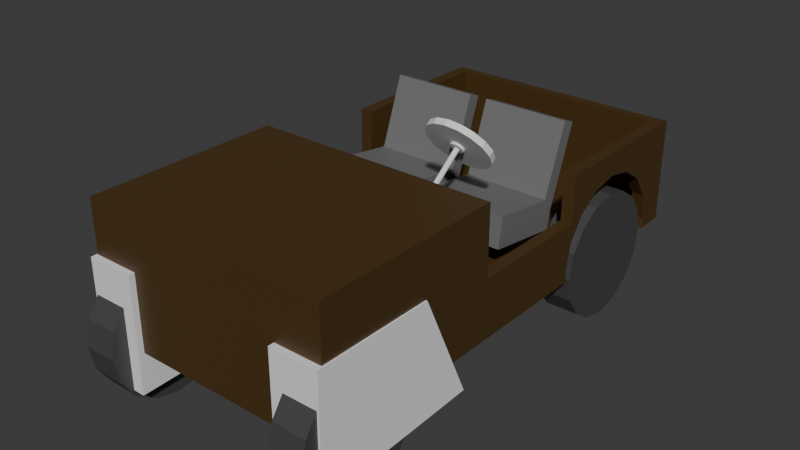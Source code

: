 # Source: cj-3b.blend  (saved by Blender 4.3.34; exported with 4.5.12 LTS)
import bpy
from mathutils import Matrix  # noqa: F401  (used for matrix-valued properties, if any)

bpy.ops.wm.read_factory_settings(use_empty=True)
scene = bpy.context.scene
scene.name = 'Scene'

# ---- collections
col_collection = bpy.data.collections.new('Collection'); scene.collection.children.link(col_collection)
col_refs = bpy.data.collections.new('refs'); scene.collection.children.link(col_refs)
col_wheels = bpy.data.collections.new('wheels'); scene.collection.children.link(col_wheels)

# ---- materials (node trees are filled in below, after node groups)
mat_body = bpy.data.materials.new('Body')
mat_seat = bpy.data.materials.new('seat')
mat_tire = bpy.data.materials.new('tire')

# ---- material node trees
mat_body.use_nodes = True; mat_body.node_tree.nodes.clear()
_N = mat_body.node_tree.nodes; _L = mat_body.node_tree.links
n0 = _N.new('ShaderNodeBsdfPrincipled'); n0.name = 'Principled BSDF'; n0.location = (10, 300)
n0.inputs[0].default_value = (0.06894, 0.03665, 0.008632, 1.0)
n1 = _N.new('ShaderNodeOutputMaterial'); n1.name = 'Material Output'; n1.location = (300, 300)
_L.new(n0.outputs[0], n1.inputs[0])
n1.is_active_output = True
mat_seat.use_nodes = True; mat_seat.node_tree.nodes.clear()
_N = mat_seat.node_tree.nodes; _L = mat_seat.node_tree.links
n0 = _N.new('ShaderNodeBsdfPrincipled'); n0.name = 'Principled BSDF'; n0.location = (10, 300)
n0.inputs[0].default_value = (0.1701, 0.1701, 0.1701, 1.0)
n1 = _N.new('ShaderNodeOutputMaterial'); n1.name = 'Material Output'; n1.location = (300, 300)
_L.new(n0.outputs[0], n1.inputs[0])
n1.is_active_output = True
mat_tire.use_nodes = True; mat_tire.node_tree.nodes.clear()
_N = mat_tire.node_tree.nodes; _L = mat_tire.node_tree.links
n0 = _N.new('ShaderNodeBsdfPrincipled'); n0.name = 'Principled BSDF'; n0.location = (10, 300)
n0.inputs[0].default_value = (0.0602, 0.0602, 0.0602, 1.0)
n1 = _N.new('ShaderNodeOutputMaterial'); n1.name = 'Material Output'; n1.location = (300, 300)
_L.new(n0.outputs[0], n1.inputs[0])
n1.is_active_output = True

# ---- world
world_world = bpy.data.worlds.new('World'); scene.world = world_world
world_world.use_nodes = True; world_world.node_tree.nodes.clear()
_N = world_world.node_tree.nodes; _L = world_world.node_tree.links
n0 = _N.new('ShaderNodeOutputWorld'); n0.name = 'World Output'; n0.location = (300, 300)
n1 = _N.new('ShaderNodeBackground'); n1.name = 'Background'; n1.location = (10, 300)
n1.inputs[0].default_value = (0.05088, 0.05088, 0.05088, 1.0)
_L.new(n1.outputs[0], n0.inputs[0])
n0.is_active_output = True
world_world.color = (0.05088, 0.05088, 0.05088)
world_world.sun_shadow_jitter_overblur = 0.0

# ---- meshes
me_cube_003 = bpy.data.meshes.new('Cube.003')
me_cube_003.from_pydata([(-0.7218, -0.5628, -0.3703), (-0.7218, -0.5628, 0.3703), (-0.7218, 0.5628, -0.3703), (-0.7218, 0.5628, 0.3703), (0.7218, -0.5628, -0.3703), (0.7218, -0.5628, 0.3703), (0.7218, 0.5628, -0.3703), (0.7218, 0.5628, 0.3703), (-0.7218, -0.5628, -0.03168), (-0.7218, 0.5628, -0.03168), (0.7218, 0.5628, -0.03168), (0.7218, -0.5628, -0.03168), (-0.7218, 2.268, -0.03168), (-0.7218, 2.268, -0.3703), (0.7218, 2.268, -0.3703), (0.7218, 2.268, -0.03168), (0.7218, 1.307, -0.03168), (-0.7218, 1.307, -0.03168), (-0.7218, 1.307, -0.3703), (0.7218, 1.307, -0.3703), (-0.7218, 2.268, 0.2417), (0.7218, 2.268, 0.2417), (0.7218, 1.307, 0.2417), (-0.7218, 1.307, 0.2417)], [], [(8, 1, 3, 9), (9, 3, 7, 10), (10, 7, 5, 11), (11, 5, 1, 8), (2, 6, 4, 0), (7, 3, 1, 5), (4, 11, 8, 0), (6, 10, 11, 4), (16, 15, 21, 22), (0, 8, 9, 2), (13, 12, 15, 14), (18, 17, 12, 13), (16, 19, 14, 15), (19, 18, 13, 14), (6, 2, 18, 19), (10, 6, 19, 16), (2, 9, 17, 18), (9, 10, 16, 17), (23, 22, 21, 20), (17, 16, 22, 23), (12, 17, 23, 20), (15, 12, 20, 21)])
_uv = me_cube_003.uv_layers.new(name='UVMap')
_uv.uv.foreach_set('vector', [0.4893, 0.0, 0.625, 0.0, 0.625, 0.25, 0.4893, 0.25, 0.4893, 0.25, 0.625, 0.25, 0.625, 0.5, 0.4893, 0.5, 0.4893, 0.5, 0.625, 0.5, 0.625, 0.75, 0.4893, 0.75, 0.4893, 0.75, 0.625, 0.75, 0.625, 1.0, 0.4893, 1.0, 0.125, 0.5, 0.375, 0.5, 0.375, 0.75, 0.125, 0.75, 0.625, 0.5, 0.875, 0.5, 0.875, 0.75, 0.625, 0.75, 0.375, 0.75, 0.4893, 0.75, 0.4893, 1.0, 0.375, 1.0, 0.375, 0.5, 0.4893, 0.5, 0.4893, 0.75, 0.375, 0.75, 0.4893, 0.5, 0.4893, 0.5, 0.4893, 0.5, 0.4893, 0.5, 0.375, 0.0, 0.4893, 0.0, 0.4893, 0.25, 0.375, 0.25, 0.375, 0.25, 0.4893, 0.25, 0.4893, 0.5, 0.375, 0.5, 0.375, 0.25, 0.4893, 0.25, 0.4893, 0.25, 0.375, 0.25, 0.4893, 0.5, 0.375, 0.5, 0.375, 0.5, 0.4893, 0.5, 0.375, 0.5, 0.125, 0.5, 0.125, 0.5, 0.375, 0.5, 0.375, 0.5, 0.125, 0.5, 0.125, 0.5, 0.375, 0.5, 0.4893, 0.5, 0.375, 0.5, 0.375, 0.5, 0.4893, 0.5, 0.375, 0.25, 0.4893, 0.25, 0.4893, 0.25, 0.375, 0.25, 0.4893, 0.25, 0.4893, 0.5, 0.4893, 0.5, 0.4893, 0.25, 0.4893, 0.25, 0.4893, 0.5, 0.4893, 0.5, 0.4893, 0.25, 0.4893, 0.25, 0.4893, 0.5, 0.4893, 0.5, 0.4893, 0.25, 0.4893, 0.25, 0.4893, 0.25, 0.4893, 0.25, 0.4893, 0.25, 0.4893, 0.5, 0.4893, 0.25, 0.4893, 0.25, 0.4893, 0.5])
me_cube_003.materials.append(mat_body)
me_cube_003.update()
me_cube_004 = bpy.data.meshes.new('Cube.004')
me_cube_004.from_pydata([(-0.6505, -0.8193, -0.4003), (-0.6505, -0.8193, 0.4003), (-0.6505, 0.8193, -0.4003), (-0.6505, 0.8193, 0.4003), (0.6505, -0.8193, -0.4003), (0.6505, -0.8193, 0.4003), (0.6505, 0.8193, -0.4003), (0.6505, 0.8193, 0.4003)], [], [(0, 1, 3, 2), (2, 3, 7, 6), (6, 7, 5, 4), (4, 5, 1, 0), (2, 6, 4, 0), (7, 3, 1, 5)])
_uv = me_cube_004.uv_layers.new(name='UVMap')
_uv.uv.foreach_set('vector', [0.375, 0.0, 0.625, 0.0, 0.625, 0.25, 0.375, 0.25, 0.375, 0.25, 0.625, 0.25, 0.625, 0.5, 0.375, 0.5, 0.375, 0.5, 0.625, 0.5, 0.625, 0.75, 0.375, 0.75, 0.375, 0.75, 0.625, 0.75, 0.625, 1.0, 0.375, 1.0, 0.125, 0.5, 0.375, 0.5, 0.375, 0.75, 0.125, 0.75, 0.625, 0.5, 0.875, 0.5, 0.875, 0.75, 0.625, 0.75])
me_cube_004.update()
me_cube_005 = bpy.data.meshes.new('Cube.005')
me_cube_005.from_pydata([(-0.2488, -0.1394, -0.2658), (-0.2488, 0.06395, 0.2933), (-0.2488, -0.06395, -0.2933), (-0.2488, 0.1394, 0.2658), (0.2488, -0.1394, -0.2658), (0.2488, 0.06395, 0.2933), (0.2488, -0.06395, -0.2933), (0.2488, 0.1394, 0.2658)], [], [(0, 1, 3, 2), (2, 3, 7, 6), (6, 7, 5, 4), (4, 5, 1, 0), (2, 6, 4, 0), (7, 3, 1, 5)])
_uv = me_cube_005.uv_layers.new(name='UVMap')
_uv.uv.foreach_set('vector', [0.375, 0.0, 0.625, 0.0, 0.625, 0.25, 0.375, 0.25, 0.375, 0.25, 0.625, 0.25, 0.625, 0.5, 0.375, 0.5, 0.375, 0.5, 0.625, 0.5, 0.625, 0.75, 0.375, 0.75, 0.375, 0.75, 0.625, 0.75, 0.625, 1.0, 0.375, 1.0, 0.125, 0.5, 0.375, 0.5, 0.375, 0.75, 0.125, 0.75, 0.625, 0.5, 0.875, 0.5, 0.875, 0.75, 0.625, 0.75])
me_cube_005.materials.append(mat_seat)
me_cube_005.update()
me_cube_006 = bpy.data.meshes.new('Cube.006')
me_cube_006.from_pydata([(-0.2522, -0.238, -0.05671), (-0.2522, -0.213, 0.1203), (-0.2522, 0.213, -0.1203), (-0.2522, 0.238, 0.05671), (0.2522, -0.238, -0.05671), (0.2522, -0.213, 0.1203), (0.2522, 0.213, -0.1203), (0.2522, 0.238, 0.05671)], [], [(0, 1, 3, 2), (2, 3, 7, 6), (6, 7, 5, 4), (4, 5, 1, 0), (2, 6, 4, 0), (7, 3, 1, 5)])
_uv = me_cube_006.uv_layers.new(name='UVMap')
_uv.uv.foreach_set('vector', [0.375, 0.0, 0.625, 0.0, 0.625, 0.25, 0.375, 0.25, 0.375, 0.25, 0.625, 0.25, 0.625, 0.5, 0.375, 0.5, 0.375, 0.5, 0.625, 0.5, 0.625, 0.75, 0.375, 0.75, 0.375, 0.75, 0.625, 0.75, 0.625, 1.0, 0.375, 1.0, 0.125, 0.5, 0.375, 0.5, 0.375, 0.75, 0.125, 0.75, 0.625, 0.5, 0.875, 0.5, 0.875, 0.75, 0.625, 0.75])
me_cube_006.materials.append(mat_seat)
me_cube_006.update()
me_cylinder_001 = bpy.data.meshes.new('Cylinder.001')
me_cylinder_001.from_pydata([(1.948e-17, 0.1012, -0.1606), (1.314e-17, 0.1297, -0.1385), (0.0723, 0.09241, -0.1492), (0.0723, 0.121, -0.1271), (0.1336, 0.06738, -0.1168), (0.1336, 0.09592, -0.09472), (0.1745, 0.02992, -0.06824), (0.1745, 0.05846, -0.0462), (0.1889, -0.01427, -0.01102), (0.1889, 0.01427, 0.01102), (0.1745, -0.05846, 0.0462), (0.1745, -0.02992, 0.06824), (0.1336, -0.09592, 0.09472), (0.1336, -0.06738, 0.1168), (0.0723, -0.121, 0.1271), (0.0723, -0.09241, 0.1492), (-1.314e-17, -0.1297, 0.1385), (-1.948e-17, -0.1012, 0.1606), (-0.0723, -0.121, 0.1271), (-0.0723, -0.09241, 0.1492), (-0.1336, -0.09592, 0.09472), (-0.1336, -0.06738, 0.1168), (-0.1745, -0.05846, 0.0462), (-0.1745, -0.02992, 0.06824), (-0.1889, -0.01427, -0.01102), (-0.1889, 0.01427, 0.01102), (-0.1745, 0.02992, -0.06824), (-0.1745, 0.05846, -0.0462), (-0.1336, 0.06738, -0.1168), (-0.1336, 0.09592, -0.09472), (-0.0723, 0.09241, -0.1492), (-0.0723, 0.121, -0.1271)], [], [(0, 1, 3, 2), (2, 3, 5, 4), (4, 5, 7, 6), (6, 7, 9, 8), (8, 9, 11, 10), (10, 11, 13, 12), (12, 13, 15, 14), (14, 15, 17, 16), (16, 17, 19, 18), (18, 19, 21, 20), (20, 21, 23, 22), (22, 23, 25, 24), (24, 25, 27, 26), (26, 27, 29, 28), (3, 1, 31, 29, 27, 25, 23, 21, 19, 17, 15, 13, 11, 9, 7, 5), (28, 29, 31, 30), (30, 31, 1, 0), (0, 2, 4, 6, 8, 10, 12, 14, 16, 18, 20, 22, 24, 26, 28, 30)])
_uv = me_cylinder_001.uv_layers.new(name='UVMap')
_uv.uv.foreach_set('vector', [1.0, 0.5, 1.0, 1.0, 0.9375, 1.0, 0.9375, 0.5, 0.9375, 0.5, 0.9375, 1.0, 0.875, 1.0, 0.875, 0.5, 0.875, 0.5, 0.875, 1.0, 0.8125, 1.0, 0.8125, 0.5, 0.8125, 0.5, 0.8125, 1.0, 0.75, 1.0, 0.75, 0.5, 0.75, 0.5, 0.75, 1.0, 0.6875, 1.0, 0.6875, 0.5, 0.6875, 0.5, 0.6875, 1.0, 0.625, 1.0, 0.625, 0.5, 0.625, 0.5, 0.625, 1.0, 0.5625, 1.0, 0.5625, 0.5, 0.5625, 0.5, 0.5625, 1.0, 0.5, 1.0, 0.5, 0.5, 0.5, 0.5, 0.5, 1.0, 0.4375, 1.0, 0.4375, 0.5, 0.4375, 0.5, 0.4375, 1.0, 0.375, 1.0, 0.375, 0.5, 0.375, 0.5, 0.375, 1.0, 0.3125, 1.0, 0.3125, 0.5, 0.3125, 0.5, 0.3125, 1.0, 0.25, 1.0, 0.25, 0.5, 0.25, 0.5, 0.25, 1.0, 0.1875, 1.0, 0.1875, 0.5, 0.1875, 0.5, 0.1875, 1.0, 0.125, 1.0, 0.125, 0.5, 0.3418, 0.4717, 0.25, 0.49, 0.1582, 0.4717, 0.08029, 0.4197, 0.02827, 0.3418, 0.01, 0.25, 0.02827, 0.1582, 0.08029, 0.08029, 0.1582, 0.02827, 0.25, 0.01, 0.3418, 0.02827, 0.4197, 0.08029, 0.4717, 0.1582, 0.49, 0.25, 0.4717, 0.3418, 0.4197, 0.4197, 0.125, 0.5, 0.125, 1.0, 0.0625, 1.0, 0.0625, 0.5, 0.0625, 0.5, 0.0625, 1.0, 0.0, 1.0, 0.0, 0.5, 0.75, 0.49, 0.8418, 0.4717, 0.9197, 0.4197, 0.9717, 0.3418, 0.99, 0.25, 0.9717, 0.1582, 0.9197, 0.08029, 0.8418, 0.02827, 0.75, 0.01, 0.6582, 0.02827, 0.5803, 0.08029, 0.5283, 0.1582, 0.51, 0.25, 0.5283, 0.3418, 0.5803, 0.4197, 0.6582, 0.4717])
me_cylinder_001.update()
me_cylinder_003 = bpy.data.meshes.new('Cylinder.003')
me_cylinder_003.from_pydata([(4.805e-17, -0.2019, -0.1782), (-4.561e-17, 0.2199, 0.1555), (0.005541, -0.2026, -0.1774), (0.005541, 0.2192, 0.1564), (0.01024, -0.2046, -0.1749), (0.01024, 0.2173, 0.1588), (0.01338, -0.2075, -0.1712), (0.01338, 0.2143, 0.1625), (0.01448, -0.2109, -0.1669), (0.01448, 0.2109, 0.1669), (0.01338, -0.2143, -0.1625), (0.01338, 0.2075, 0.1712), (0.01024, -0.2173, -0.1588), (0.01024, 0.2046, 0.1749), (0.005541, -0.2192, -0.1564), (0.005541, 0.2026, 0.1774), (4.561e-17, -0.2199, -0.1555), (-4.805e-17, 0.2019, 0.1782), (-0.005541, -0.2192, -0.1564), (-0.005541, 0.2026, 0.1774), (-0.01024, -0.2173, -0.1588), (-0.01024, 0.2046, 0.1749), (-0.01338, -0.2143, -0.1625), (-0.01338, 0.2075, 0.1712), (-0.01448, -0.2109, -0.1669), (-0.01448, 0.2109, 0.1669), (-0.01338, -0.2075, -0.1712), (-0.01338, 0.2143, 0.1625), (-0.01024, -0.2046, -0.1749), (-0.01024, 0.2173, 0.1588), (-0.005541, -0.2026, -0.1774), (-0.005541, 0.2192, 0.1564)], [], [(0, 1, 3, 2), (2, 3, 5, 4), (4, 5, 7, 6), (6, 7, 9, 8), (8, 9, 11, 10), (10, 11, 13, 12), (12, 13, 15, 14), (14, 15, 17, 16), (16, 17, 19, 18), (18, 19, 21, 20), (20, 21, 23, 22), (22, 23, 25, 24), (24, 25, 27, 26), (26, 27, 29, 28), (3, 1, 31, 29, 27, 25, 23, 21, 19, 17, 15, 13, 11, 9, 7, 5), (28, 29, 31, 30), (30, 31, 1, 0), (0, 2, 4, 6, 8, 10, 12, 14, 16, 18, 20, 22, 24, 26, 28, 30)])
_uv = me_cylinder_003.uv_layers.new(name='UVMap')
_uv.uv.foreach_set('vector', [1.0, 0.5, 1.0, 1.0, 0.9375, 1.0, 0.9375, 0.5, 0.9375, 0.5, 0.9375, 1.0, 0.875, 1.0, 0.875, 0.5, 0.875, 0.5, 0.875, 1.0, 0.8125, 1.0, 0.8125, 0.5, 0.8125, 0.5, 0.8125, 1.0, 0.75, 1.0, 0.75, 0.5, 0.75, 0.5, 0.75, 1.0, 0.6875, 1.0, 0.6875, 0.5, 0.6875, 0.5, 0.6875, 1.0, 0.625, 1.0, 0.625, 0.5, 0.625, 0.5, 0.625, 1.0, 0.5625, 1.0, 0.5625, 0.5, 0.5625, 0.5, 0.5625, 1.0, 0.5, 1.0, 0.5, 0.5, 0.5, 0.5, 0.5, 1.0, 0.4375, 1.0, 0.4375, 0.5, 0.4375, 0.5, 0.4375, 1.0, 0.375, 1.0, 0.375, 0.5, 0.375, 0.5, 0.375, 1.0, 0.3125, 1.0, 0.3125, 0.5, 0.3125, 0.5, 0.3125, 1.0, 0.25, 1.0, 0.25, 0.5, 0.25, 0.5, 0.25, 1.0, 0.1875, 1.0, 0.1875, 0.5, 0.1875, 0.5, 0.1875, 1.0, 0.125, 1.0, 0.125, 0.5, 0.3418, 0.4717, 0.25, 0.49, 0.1582, 0.4717, 0.08029, 0.4197, 0.02827, 0.3418, 0.01, 0.25, 0.02827, 0.1582, 0.08029, 0.08029, 0.1582, 0.02827, 0.25, 0.01, 0.3418, 0.02827, 0.4197, 0.08029, 0.4717, 0.1582, 0.49, 0.25, 0.4717, 0.3418, 0.4197, 0.4197, 0.125, 0.5, 0.125, 1.0, 0.0625, 1.0, 0.0625, 0.5, 0.0625, 0.5, 0.0625, 1.0, 0.0, 1.0, 0.0, 0.5, 0.75, 0.49, 0.8418, 0.4717, 0.9197, 0.4197, 0.9717, 0.3418, 0.99, 0.25, 0.9717, 0.1582, 0.9197, 0.08029, 0.8418, 0.02827, 0.75, 0.01, 0.6582, 0.02827, 0.5803, 0.08029, 0.5283, 0.1582, 0.51, 0.25, 0.5283, 0.3418, 0.5803, 0.4197, 0.6582, 0.4717])
me_cylinder_003.update()
me_cylinder_004 = bpy.data.meshes.new('Cylinder.004')
me_cylinder_004.from_pydata([(8.972e-18, -0.0007749, -0.05067), (-2.129e-18, 0.04922, -0.01206), (0.01517, -0.002619, -0.04828), (0.01517, 0.04737, -0.009675), (0.02802, -0.007869, -0.04148), (0.02802, 0.04212, -0.002876), (0.03661, -0.01573, -0.03131), (0.03661, 0.03427, 0.0073), (0.03963, -0.025, -0.0193), (0.03963, 0.025, 0.0193), (0.03661, -0.03427, -0.0073), (0.03661, 0.01573, 0.03131), (0.02802, -0.04212, 0.002876), (0.02802, 0.007869, 0.04148), (0.01517, -0.04737, 0.009675), (0.01517, 0.002619, 0.04828), (2.129e-18, -0.04922, 0.01206), (-8.972e-18, 0.0007749, 0.05067), (-0.01517, -0.04737, 0.009675), (-0.01517, 0.002619, 0.04828), (-0.02802, -0.04212, 0.002876), (-0.02802, 0.007869, 0.04148), (-0.03661, -0.03427, -0.0073), (-0.03661, 0.01573, 0.03131), (-0.03963, -0.025, -0.0193), (-0.03963, 0.025, 0.0193), (-0.03661, -0.01573, -0.03131), (-0.03661, 0.03427, 0.0073), (-0.02802, -0.007869, -0.04148), (-0.02802, 0.04212, -0.002876), (-0.01517, -0.002619, -0.04828), (-0.01517, 0.04737, -0.009675)], [], [(0, 1, 3, 2), (2, 3, 5, 4), (4, 5, 7, 6), (6, 7, 9, 8), (8, 9, 11, 10), (10, 11, 13, 12), (12, 13, 15, 14), (14, 15, 17, 16), (16, 17, 19, 18), (18, 19, 21, 20), (20, 21, 23, 22), (22, 23, 25, 24), (24, 25, 27, 26), (26, 27, 29, 28), (3, 1, 31, 29, 27, 25, 23, 21, 19, 17, 15, 13, 11, 9, 7, 5), (28, 29, 31, 30), (30, 31, 1, 0), (0, 2, 4, 6, 8, 10, 12, 14, 16, 18, 20, 22, 24, 26, 28, 30)])
_uv = me_cylinder_004.uv_layers.new(name='UVMap')
_uv.uv.foreach_set('vector', [1.0, 0.5, 1.0, 1.0, 0.9375, 1.0, 0.9375, 0.5, 0.9375, 0.5, 0.9375, 1.0, 0.875, 1.0, 0.875, 0.5, 0.875, 0.5, 0.875, 1.0, 0.8125, 1.0, 0.8125, 0.5, 0.8125, 0.5, 0.8125, 1.0, 0.75, 1.0, 0.75, 0.5, 0.75, 0.5, 0.75, 1.0, 0.6875, 1.0, 0.6875, 0.5, 0.6875, 0.5, 0.6875, 1.0, 0.625, 1.0, 0.625, 0.5, 0.625, 0.5, 0.625, 1.0, 0.5625, 1.0, 0.5625, 0.5, 0.5625, 0.5, 0.5625, 1.0, 0.5, 1.0, 0.5, 0.5, 0.5, 0.5, 0.5, 1.0, 0.4375, 1.0, 0.4375, 0.5, 0.4375, 0.5, 0.4375, 1.0, 0.375, 1.0, 0.375, 0.5, 0.375, 0.5, 0.375, 1.0, 0.3125, 1.0, 0.3125, 0.5, 0.3125, 0.5, 0.3125, 1.0, 0.25, 1.0, 0.25, 0.5, 0.25, 0.5, 0.25, 1.0, 0.1875, 1.0, 0.1875, 0.5, 0.1875, 0.5, 0.1875, 1.0, 0.125, 1.0, 0.125, 0.5, 0.3418, 0.4717, 0.25, 0.49, 0.1582, 0.4717, 0.08029, 0.4197, 0.02827, 0.3418, 0.01, 0.25, 0.02827, 0.1582, 0.08029, 0.08029, 0.1582, 0.02827, 0.25, 0.01, 0.3418, 0.02827, 0.4197, 0.08029, 0.4717, 0.1582, 0.49, 0.25, 0.4717, 0.3418, 0.4197, 0.4197, 0.125, 0.5, 0.125, 1.0, 0.0625, 1.0, 0.0625, 0.5, 0.0625, 0.5, 0.0625, 1.0, 0.0, 1.0, 0.0, 0.5, 0.75, 0.49, 0.8418, 0.4717, 0.9197, 0.4197, 0.9717, 0.3418, 0.99, 0.25, 0.9717, 0.1582, 0.9197, 0.08029, 0.8418, 0.02827, 0.75, 0.01, 0.6582, 0.02827, 0.5803, 0.08029, 0.5283, 0.1582, 0.51, 0.25, 0.5283, 0.3418, 0.5803, 0.4197, 0.6582, 0.4717])
me_cylinder_004.update()
me_cube_007 = bpy.data.meshes.new('Cube.007')
me_cube_007.from_pydata([(-0.158, -0.3476, -0.3476), (-0.158, -0.3476, 0.3167), (-0.158, 0.6371, -0.3143), (-0.158, 0.3476, 0.3167), (0.12, -0.3476, -0.3476), (0.12, -0.3476, 0.3167), (0.12, 0.6371, -0.3143), (0.12, 0.3476, 0.3167)], [], [(0, 1, 3, 2), (2, 3, 7, 6), (6, 7, 5, 4), (4, 5, 1, 0), (2, 6, 4, 0), (7, 3, 1, 5)])
_uv = me_cube_007.uv_layers.new(name='UVMap')
_uv.uv.foreach_set('vector', [0.375, 0.0, 0.625, 0.0, 0.625, 0.25, 0.375, 0.25, 0.375, 0.25, 0.625, 0.25, 0.625, 0.5, 0.375, 0.5, 0.375, 0.5, 0.625, 0.5, 0.625, 0.75, 0.375, 0.75, 0.375, 0.75, 0.625, 0.75, 0.625, 1.0, 0.375, 1.0, 0.125, 0.5, 0.375, 0.5, 0.375, 0.75, 0.125, 0.75, 0.625, 0.5, 0.875, 0.5, 0.875, 0.75, 0.625, 0.75])
me_cube_007.update()
me_cylinder_005 = bpy.data.meshes.new('Cylinder.005')
me_cylinder_005.from_pydata([(-0.1645, 0.4151, 7.191e-09), (0.1645, 0.4151, -7.191e-09), (-0.1645, 0.3835, -0.1589), (0.1645, 0.3835, -0.1589), (-0.1645, 0.2935, -0.2935), (0.1645, 0.2935, -0.2935), (-0.1645, 0.1589, -0.3835), (0.1645, 0.1589, -0.3835), (-0.1645, 0.0, -0.4151), (0.1645, 0.0, -0.4151), (-0.1645, -0.1589, -0.3835), (0.1645, -0.1589, -0.3835), (-0.1645, -0.2935, -0.2935), (0.1645, -0.2935, -0.2935), (-0.1645, -0.3835, -0.1589), (0.1645, -0.3835, -0.1589), (-0.1645, -0.4151, 7.191e-09), (0.1645, -0.4151, -7.191e-09), (-0.1645, -0.3835, 0.1589), (0.1645, -0.3835, 0.1589), (-0.1645, -0.2935, 0.2935), (0.1645, -0.2935, 0.2935), (-0.1645, -0.1589, 0.3835), (0.1645, -0.1589, 0.3835), (-0.1645, 0.0, 0.4151), (0.1645, 0.0, 0.4151), (-0.1645, 0.1589, 0.3835), (0.1645, 0.1589, 0.3835), (-0.1645, 0.2935, 0.2935), (0.1645, 0.2935, 0.2935), (-0.1645, 0.3835, 0.1589), (0.1645, 0.3835, 0.1589)], [], [(0, 1, 3, 2), (2, 3, 5, 4), (4, 5, 7, 6), (6, 7, 9, 8), (8, 9, 11, 10), (10, 11, 13, 12), (12, 13, 15, 14), (14, 15, 17, 16), (16, 17, 19, 18), (18, 19, 21, 20), (20, 21, 23, 22), (22, 23, 25, 24), (24, 25, 27, 26), (26, 27, 29, 28), (3, 1, 31, 29, 27, 25, 23, 21, 19, 17, 15, 13, 11, 9, 7, 5), (28, 29, 31, 30), (30, 31, 1, 0), (0, 2, 4, 6, 8, 10, 12, 14, 16, 18, 20, 22, 24, 26, 28, 30)])
_uv = me_cylinder_005.uv_layers.new(name='UVMap')
_uv.uv.foreach_set('vector', [1.0, 0.5, 1.0, 1.0, 0.9375, 1.0, 0.9375, 0.5, 0.9375, 0.5, 0.9375, 1.0, 0.875, 1.0, 0.875, 0.5, 0.875, 0.5, 0.875, 1.0, 0.8125, 1.0, 0.8125, 0.5, 0.8125, 0.5, 0.8125, 1.0, 0.75, 1.0, 0.75, 0.5, 0.75, 0.5, 0.75, 1.0, 0.6875, 1.0, 0.6875, 0.5, 0.6875, 0.5, 0.6875, 1.0, 0.625, 1.0, 0.625, 0.5, 0.625, 0.5, 0.625, 1.0, 0.5625, 1.0, 0.5625, 0.5, 0.5625, 0.5, 0.5625, 1.0, 0.5, 1.0, 0.5, 0.5, 0.5, 0.5, 0.5, 1.0, 0.4375, 1.0, 0.4375, 0.5, 0.4375, 0.5, 0.4375, 1.0, 0.375, 1.0, 0.375, 0.5, 0.375, 0.5, 0.375, 1.0, 0.3125, 1.0, 0.3125, 0.5, 0.3125, 0.5, 0.3125, 1.0, 0.25, 1.0, 0.25, 0.5, 0.25, 0.5, 0.25, 1.0, 0.1875, 1.0, 0.1875, 0.5, 0.1875, 0.5, 0.1875, 1.0, 0.125, 1.0, 0.125, 0.5, 0.3418, 0.4717, 0.25, 0.49, 0.1582, 0.4717, 0.08029, 0.4197, 0.02827, 0.3418, 0.01, 0.25, 0.02827, 0.1582, 0.08029, 0.08029, 0.1582, 0.02827, 0.25, 0.01, 0.3418, 0.02827, 0.4197, 0.08029, 0.4717, 0.1582, 0.49, 0.25, 0.4717, 0.3418, 0.4197, 0.4197, 0.125, 0.5, 0.125, 1.0, 0.0625, 1.0, 0.0625, 0.5, 0.0625, 0.5, 0.0625, 1.0, 0.0, 1.0, 0.0, 0.5, 0.75, 0.49, 0.8418, 0.4717, 0.9197, 0.4197, 0.9717, 0.3418, 0.99, 0.25, 0.9717, 0.1582, 0.9197, 0.08029, 0.8418, 0.02827, 0.75, 0.01, 0.6582, 0.02827, 0.5803, 0.08029, 0.5283, 0.1582, 0.51, 0.25, 0.5283, 0.3418, 0.5803, 0.4197, 0.6582, 0.4717])
me_cylinder_005.update()
me_cylinder = bpy.data.meshes.new('Cylinder')
me_cylinder.from_pydata([(-0.09755, 0.3683, 4.264e-09), (0.09755, 0.3683, -4.264e-09), (-0.09755, 0.3403, -0.1409), (0.09755, 0.3403, -0.1409), (-0.09755, 0.2604, -0.2604), (0.09755, 0.2604, -0.2604), (-0.09755, 0.1409, -0.3403), (0.09755, 0.1409, -0.3403), (-0.09755, 0.0, -0.3683), (0.09755, 0.0, -0.3683), (-0.09755, -0.1409, -0.3403), (0.09755, -0.1409, -0.3403), (-0.09755, -0.2604, -0.2604), (0.09755, -0.2604, -0.2604), (-0.09755, -0.3403, -0.1409), (0.09755, -0.3403, -0.1409), (-0.09755, -0.3683, 4.264e-09), (0.09755, -0.3683, -4.264e-09), (-0.09755, -0.3403, 0.1409), (0.09755, -0.3403, 0.1409), (-0.09755, -0.2604, 0.2604), (0.09755, -0.2604, 0.2604), (-0.09755, -0.1409, 0.3403), (0.09755, -0.1409, 0.3403), (-0.09755, 0.0, 0.3683), (0.09755, 0.0, 0.3683), (-0.09755, 0.1409, 0.3403), (0.09755, 0.1409, 0.3403), (-0.09755, 0.2604, 0.2604), (0.09755, 0.2604, 0.2604), (-0.09755, 0.3403, 0.1409), (0.09755, 0.3403, 0.1409)], [], [(0, 1, 3, 2), (2, 3, 5, 4), (4, 5, 7, 6), (6, 7, 9, 8), (8, 9, 11, 10), (10, 11, 13, 12), (12, 13, 15, 14), (14, 15, 17, 16), (16, 17, 19, 18), (18, 19, 21, 20), (20, 21, 23, 22), (22, 23, 25, 24), (24, 25, 27, 26), (26, 27, 29, 28), (3, 1, 31, 29, 27, 25, 23, 21, 19, 17, 15, 13, 11, 9, 7, 5), (28, 29, 31, 30), (30, 31, 1, 0), (0, 2, 4, 6, 8, 10, 12, 14, 16, 18, 20, 22, 24, 26, 28, 30)])
_uv = me_cylinder.uv_layers.new(name='UVMap')
_uv.uv.foreach_set('vector', [1.0, 0.5, 1.0, 1.0, 0.9375, 1.0, 0.9375, 0.5, 0.9375, 0.5, 0.9375, 1.0, 0.875, 1.0, 0.875, 0.5, 0.875, 0.5, 0.875, 1.0, 0.8125, 1.0, 0.8125, 0.5, 0.8125, 0.5, 0.8125, 1.0, 0.75, 1.0, 0.75, 0.5, 0.75, 0.5, 0.75, 1.0, 0.6875, 1.0, 0.6875, 0.5, 0.6875, 0.5, 0.6875, 1.0, 0.625, 1.0, 0.625, 0.5, 0.625, 0.5, 0.625, 1.0, 0.5625, 1.0, 0.5625, 0.5, 0.5625, 0.5, 0.5625, 1.0, 0.5, 1.0, 0.5, 0.5, 0.5, 0.5, 0.5, 1.0, 0.4375, 1.0, 0.4375, 0.5, 0.4375, 0.5, 0.4375, 1.0, 0.375, 1.0, 0.375, 0.5, 0.375, 0.5, 0.375, 1.0, 0.3125, 1.0, 0.3125, 0.5, 0.3125, 0.5, 0.3125, 1.0, 0.25, 1.0, 0.25, 0.5, 0.25, 0.5, 0.25, 1.0, 0.1875, 1.0, 0.1875, 0.5, 0.1875, 0.5, 0.1875, 1.0, 0.125, 1.0, 0.125, 0.5, 0.3418, 0.4717, 0.25, 0.49, 0.1582, 0.4717, 0.08029, 0.4197, 0.02827, 0.3418, 0.01, 0.25, 0.02827, 0.1582, 0.08029, 0.08029, 0.1582, 0.02827, 0.25, 0.01, 0.3418, 0.02827, 0.4197, 0.08029, 0.4717, 0.1582, 0.49, 0.25, 0.4717, 0.3418, 0.4197, 0.4197, 0.125, 0.5, 0.125, 1.0, 0.0625, 1.0, 0.0625, 0.5, 0.0625, 0.5, 0.0625, 1.0, 0.0, 1.0, 0.0, 0.5, 0.75, 0.49, 0.8418, 0.4717, 0.9197, 0.4197, 0.9717, 0.3418, 0.99, 0.25, 0.9717, 0.1582, 0.9197, 0.08029, 0.8418, 0.02827, 0.75, 0.01, 0.6582, 0.02827, 0.5803, 0.08029, 0.5283, 0.1582, 0.51, 0.25, 0.5283, 0.3418, 0.5803, 0.4197, 0.6582, 0.4717])
me_cylinder.materials.append(mat_tire)
me_cylinder.update()

# ---- objects
ob_body = bpy.data.objects.new('body', me_cube_003)
ob_body_cutout_noimp = bpy.data.objects.new('body-cutout-noimp', me_cube_004)
ob_seat_back = bpy.data.objects.new('seat_back', me_cube_005)
ob_seat_bottom = bpy.data.objects.new('seat_bottom', me_cube_006)
ob_steering = bpy.data.objects.new('steering', me_cylinder_001)
ob_steering_stick = bpy.data.objects.new('steering_stick', me_cylinder_003)
ob_steering_joint = bpy.data.objects.new('steering_joint', me_cylinder_004)
ob_front_wheel_cutout_noimp = bpy.data.objects.new('front_wheel_cutout-noimp', me_cube_007)
ob_rear_wheel_cutout_noimp = bpy.data.objects.new('rear_wheel_cutout-noimp', me_cylinder_005)
ob_profile_noimp = bpy.data.objects.new('profile-noimp', None)
ob_front_noimp = bpy.data.objects.new('front-noimp', None)
ob_rear_noimp = bpy.data.objects.new('rear-noimp', None)
ob_wheels_noimp = bpy.data.objects.new('wheels-noimp', me_cylinder)
ob_wheel_center_noimp = bpy.data.objects.new('wheel_center-noimp', None)

# ---- transforms, parenting, visibility, modifiers, constraints
ob_body.location = (-0.001319, -0.793, 0.7377)
_m = ob_body.modifiers.new('Boolean', 'BOOLEAN')
_m.object = ob_body_cutout_noimp
_m = ob_body.modifiers.new('Boolean.001', 'BOOLEAN')
_m.object = ob_front_wheel_cutout_noimp
_m = ob_body.modifiers.new('Boolean.002', 'BOOLEAN')
_m.object = ob_rear_wheel_cutout_noimp
ob_body_cutout_noimp.location = (-8.879e-17, 0.6015, 0.8989)
ob_body_cutout_noimp.hide_render = True
ob_body_cutout_noimp.display_type = 'WIRE'
ob_body_cutout_noimp.show_wire = True
ob_seat_back.location = (0.3019, 0.591, 0.8943)
_m = ob_seat_back.modifiers.new('Mirror', 'MIRROR')
_m.mirror_object = ob_wheel_center_noimp
ob_seat_bottom.location = (0.302, 0.3323, 0.7263)
_m = ob_seat_bottom.modifiers.new('Mirror', 'MIRROR')
_m.mirror_object = ob_wheel_center_noimp
ob_steering.location = (0.3109, 0.07832, 1.182)
ob_steering_stick.location = (0.3109, -0.1268, 1.019)
ob_steering_joint.location = (0.3109, 0.07695, 1.185)
ob_front_wheel_cutout_noimp.location = (0.61, -1.043, 0.4889)
ob_front_wheel_cutout_noimp.display_type = 'WIRE'
_m = ob_front_wheel_cutout_noimp.modifiers.new('Mirror', 'MIRROR')
_m.mirror_object = ob_wheel_center_noimp
ob_rear_wheel_cutout_noimp.location = (0.6494, 0.8971, 0.4275)
ob_rear_wheel_cutout_noimp.hide_render = True
ob_rear_wheel_cutout_noimp.display_type = 'WIRE'
_m = ob_rear_wheel_cutout_noimp.modifiers.new('Mirror', 'MIRROR')
_m.mirror_object = ob_wheel_center_noimp
ob_profile_noimp.location = (-2.829, 0.1605, 0.8393)
ob_profile_noimp.rotation_euler = (1.571, -0.0, 1.571)
ob_profile_noimp.scale = (0.8587, 0.8587, 0.8587)
ob_profile_noimp.empty_display_type = 'IMAGE'
ob_profile_noimp.empty_display_size = 5.0
ob_profile_noimp.empty_image_depth = 'BACK'
ob_profile_noimp.use_empty_image_alpha = True
ob_profile_noimp.empty_image_side = 'FRONT'
ob_front_noimp.location = (-0.005906, 3.093, 0.7965)
ob_front_noimp.rotation_euler = (1.571, -0.0, -0.0)
ob_front_noimp.scale = (0.4354, 0.4354, 0.4354)
ob_front_noimp.empty_display_type = 'IMAGE'
ob_front_noimp.empty_display_size = 5.0
ob_front_noimp.empty_image_depth = 'BACK'
ob_front_noimp.use_empty_image_alpha = True
ob_front_noimp.empty_image_side = 'FRONT'
ob_rear_noimp.location = (-0.1139, -2.261, 0.7731)
ob_rear_noimp.rotation_euler = (1.571, -0.0, 3.142)
ob_rear_noimp.scale = (0.4359, 0.4359, 0.4359)
ob_rear_noimp.empty_display_type = 'IMAGE'
ob_rear_noimp.empty_display_size = 5.0
ob_rear_noimp.empty_image_depth = 'BACK'
ob_rear_noimp.show_empty_image_perspective = False
ob_rear_noimp.empty_image_side = 'FRONT'
ob_wheels_noimp.location = (0.62, -1.12, 0.36)
_m = ob_wheels_noimp.modifiers.new('Mirror', 'MIRROR')
_m.use_axis = (True, True, False)
_m.mirror_object = ob_wheel_center_noimp
ob_wheel_center_noimp.location = (0.0, -0.1092, 0.0)

# ---- collection membership
col_collection.objects.link(ob_body)
col_collection.objects.link(ob_body_cutout_noimp)
col_collection.objects.link(ob_seat_back)
col_collection.objects.link(ob_seat_bottom)
col_collection.objects.link(ob_steering)
col_collection.objects.link(ob_steering_stick)
col_collection.objects.link(ob_steering_joint)
col_collection.objects.link(ob_front_wheel_cutout_noimp)
col_collection.objects.link(ob_rear_wheel_cutout_noimp)
col_refs.objects.link(ob_profile_noimp)
col_refs.objects.link(ob_front_noimp)
col_refs.objects.link(ob_rear_noimp)
col_wheels.objects.link(ob_wheels_noimp)
col_wheels.objects.link(ob_wheel_center_noimp)

# ---- scene / render settings (as saved in the file)
scene.frame_start = 1; scene.frame_end = 250; scene.frame_set(1)
scene.render.engine = 'BLENDER_EEVEE_NEXT'
bpy.context.view_layer.update()

# ---- added for rendering (the .blend has no active camera and no usable light): camera, sun
cam_auto = bpy.data.cameras.new('AutoCamera')
cam_auto.lens = 50.0
cam_auto.sensor_width = 36.0
cam_auto.clip_end = 1000.0
ob_auto_camera = bpy.data.objects.new('AutoCamera', cam_auto)
scene.collection.objects.link(ob_auto_camera)
ob_auto_camera.location = (3.30183, -3.96903, 3.30856)
ob_auto_camera.rotation_euler = (1.09748, -7.21219e-08, 0.694738)
scene.camera = ob_auto_camera
light_auto_sun = bpy.data.lights.new('AutoSun', 'SUN')
light_auto_sun.energy = 3.0
light_auto_sun.angle = 0.0523599
ob_auto_sun = bpy.data.objects.new('AutoSun', light_auto_sun)
scene.collection.objects.link(ob_auto_sun)
ob_auto_sun.rotation_euler = (0.872665, 0.174533, 0.523599)
bpy.context.view_layer.update()

